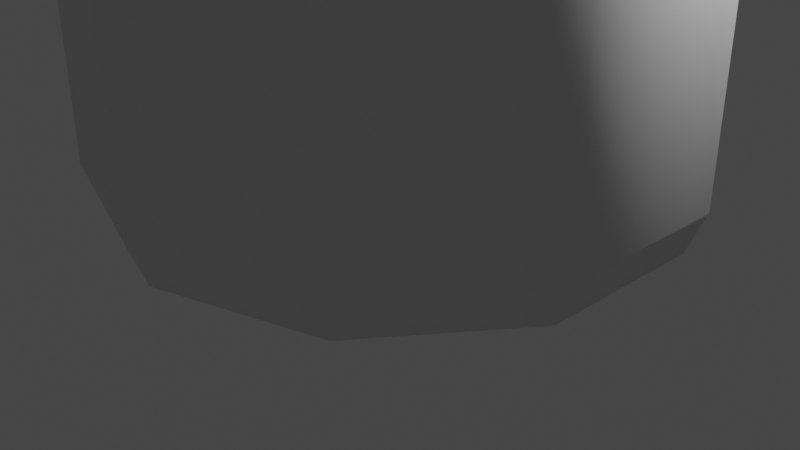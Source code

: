 # Source: untitled.blend  (saved by Blender 3.3.6; exported with 4.5.12 LTS)
import bpy
from mathutils import Matrix  # noqa: F401  (used for matrix-valued properties, if any)

bpy.ops.wm.read_factory_settings(use_empty=True)
scene = bpy.context.scene
scene.name = 'Scene'

# ---- collections
col_collection = bpy.data.collections.new('Collection'); scene.collection.children.link(col_collection)

# ---- world
world_world = bpy.data.worlds.new('World'); scene.world = world_world
world_world.use_nodes = True; world_world.node_tree.nodes.clear()
_N = world_world.node_tree.nodes; _L = world_world.node_tree.links
n0 = _N.new('ShaderNodeOutputWorld'); n0.name = 'World Output'; n0.location = (300, 300)
n1 = _N.new('ShaderNodeBackground'); n1.name = 'Background'; n1.location = (10, 300)
n1.inputs[0].default_value = (0.05088, 0.05088, 0.05088, 1.0)
_L.new(n1.outputs[0], n0.inputs[0])
n0.is_active_output = True
world_world.color = (0.05088, 0.05088, 0.05088)
world_world.use_sun_shadow = False
world_world.sun_shadow_jitter_overblur = 0.0

# ---- cameras
cam_camera = bpy.data.cameras.new('Camera')
cam_camera.clip_end = 100.0
cam_camera.ortho_scale = 7.314

# ---- lights
light_light = bpy.data.lights.new('Light', 'POINT')
light_light.transmission_factor = 0.0
light_light.energy = 1000.0
light_light.shadow_soft_size = 0.1
light_light.shadow_maximum_resolution = 0.006
light_light.use_absolute_resolution = True

# ---- meshes
me_bottle_beer_data = bpy.data.meshes.new('Bottle_Beer.data')
me_bottle_beer_data.from_pydata([(-5.848e-10, 1.49e-08, -0.02252), (0.01324, 0.0, -0.01822), (0.02142, 0.0, -0.00696), (0.01277, 0.2288, -0.004148), (0.02142, 0.0, 0.00696), (0.01277, 0.2288, 0.004148), (0.01324, 0.0, 0.01822), (0.00789, 0.2288, 0.01086), (-2.554e-09, -1.49e-08, 0.02252), (-1.645e-09, 0.2288, 0.01342), (-0.01324, 0.0, 0.01822), (-0.00789, 0.2288, 0.01086), (-0.02142, 0.0, 0.00696), (-0.01277, 0.2288, 0.004148), (-0.02142, 0.0, -0.00696), (-0.01324, 0.0, -0.01822), (0.02906, 0.007818, -0.009442), (0.02906, 0.007818, 0.009442), (0.01796, 0.007818, 0.02472), (-3.267e-09, 0.007818, 0.03056), (-0.01796, 0.007818, 0.02472), (-0.02906, 0.007818, 0.009442), (-0.02906, 0.007818, -0.009442), (0.01694, 0.003376, -0.02331), (0.02741, 0.003376, -0.008905), (0.02741, 0.003376, 0.008905), (0.01694, 0.003376, 0.02331), (-3.108e-09, 0.003376, 0.02882), (-0.01694, 0.003376, 0.02331), (-0.02741, 0.003376, 0.008905), (-0.02741, 0.003376, -0.008905), (0.01796, 0.1253, -0.02472), (0.02906, 0.1253, -0.009442), (0.02906, 0.1253, 0.009442), (0.01796, 0.1253, 0.02472), (-3.267e-09, 0.1253, 0.03056), (-0.01796, 0.1253, 0.02472), (-0.02906, 0.1253, 0.009442), (-0.02906, 0.1253, -0.009442), (-3.37e-10, 0.1432, -0.02136), (0.01255, 0.1432, -0.01728), (0.02031, 0.1432, -0.0066), (0.02031, 0.1432, 0.0066), (0.01255, 0.1432, 0.01728), (-2.204e-09, 0.1432, 0.02136), (-0.01255, 0.1432, 0.01728), (-0.02031, 0.1432, 0.0066), (-0.02031, 0.1432, -0.006601), (-0.01255, 0.1432, -0.01728), (0.01673, 0.1329, -0.02303), (0.02707, 0.1329, -0.008795), (0.02707, 0.1329, 0.008795), (-0.01673, 0.1329, -0.02303), (-5.897e-10, 0.1329, -0.02846), (-4.192e-10, 0.14, -0.02365), (0.0139, 0.14, -0.01914), (0.0225, 0.14, -0.007309), (0.0225, 0.14, 0.007309), (-0.0225, 0.14, -0.007309), (-0.0139, 0.14, -0.01914), (-5.162e-10, 0.193, -0.01527), (0.008973, 0.193, -0.01235), (0.01452, 0.193, -0.004718), (0.01452, 0.193, 0.004718), (0.008973, 0.193, 0.01235), (-1.851e-09, 0.193, 0.01527), (-0.008973, 0.193, 0.01235), (-0.01452, 0.193, 0.004718), (-0.01452, 0.193, -0.004718), (-0.008973, 0.193, -0.01235), (0.01213, 0.2153, -0.003943), (0.01213, 0.2153, 0.003942), (0.007499, 0.2153, 0.01032), (-1.538e-09, 0.2153, 0.01276), (-0.007499, 0.2153, 0.01032), (-0.01213, 0.2153, 0.003942), (0.01233, 0.2207, -0.004007), (0.01233, 0.2207, 0.004007), (0.007622, 0.2207, 0.01049), (-1.564e-09, 0.2207, 0.01297), (-0.007622, 0.2207, 0.01049), (-0.01233, 0.2207, 0.004007), (0.01361, 0.2193, -0.004421), (0.0129, 0.218, -0.004193), (0.01361, 0.2167, -0.004421), (0.01361, 0.2193, 0.004421), (0.0129, 0.218, 0.004193), (0.01361, 0.2167, 0.004421), (0.008409, 0.2193, 0.01157), (0.007975, 0.218, 0.01098), (0.008409, 0.2167, 0.01157), (-1.783e-09, 0.2193, 0.01431), (-1.726e-09, 0.218, 0.01357), (-1.783e-09, 0.2167, 0.01431), (-0.008409, 0.2193, 0.01157), (-0.007975, 0.218, 0.01098), (-0.008409, 0.2167, 0.01157), (-0.01361, 0.2193, 0.004421), (-0.0129, 0.218, 0.004193), (-0.01361, 0.2167, 0.004421), (0.01427, 0.2223, -0.004638), (0.01427, 0.2223, 0.004638), (0.008822, 0.2223, 0.01214), (-1.755e-09, 0.2223, 0.01501), (-0.008822, 0.2223, 0.01214), (-0.01427, 0.2223, 0.004638)], [], [(100, 3, 5, 101), (101, 5, 7, 102), (102, 7, 9, 103), (103, 9, 11, 104), (104, 11, 13, 105), (0, 1, 2, 4, 6, 8, 10, 12, 14, 15), (28, 20, 21, 29), (27, 19, 20, 28), (26, 18, 19, 27), (25, 17, 18, 26), (24, 16, 17, 25), (1, 23, 24, 2), (2, 24, 25, 4), (4, 25, 26, 6), (6, 26, 27, 8), (8, 27, 28, 10), (10, 28, 29, 12), (12, 29, 30, 14), (21, 37, 38, 22), (20, 36, 37, 21), (19, 35, 36, 20), (18, 34, 35, 19), (17, 33, 34, 18), (16, 32, 33, 17), (59, 48, 39, 54), (58, 47, 48, 59), (56, 41, 42, 57), (55, 40, 41, 56), (54, 39, 40, 55), (32, 50, 51, 33), (31, 49, 50, 32), (49, 55, 56, 50), (50, 56, 57, 51), (52, 59, 54, 53), (48, 69, 60, 39), (47, 68, 69, 48), (46, 67, 68, 47), (45, 66, 67, 46), (44, 65, 66, 45), (43, 64, 65, 44), (42, 63, 64, 43), (41, 62, 63, 42), (40, 61, 62, 41), (39, 60, 61, 40), (66, 74, 75, 67), (65, 73, 74, 66), (64, 72, 73, 65), (63, 71, 72, 64), (62, 70, 71, 63), (94, 80, 81, 97), (91, 79, 80, 94), (88, 78, 79, 91), (85, 77, 78, 88), (82, 76, 77, 85), (70, 84, 87, 71), (84, 83, 86, 87), (83, 82, 85, 86), (71, 87, 90, 72), (87, 86, 89, 90), (86, 85, 88, 89), (72, 90, 93, 73), (90, 89, 92, 93), (89, 88, 91, 92), (73, 93, 96, 74), (93, 92, 95, 96), (92, 91, 94, 95), (74, 96, 99, 75), (96, 95, 98, 99), (95, 94, 97, 98), (80, 104, 105, 81), (79, 103, 104, 80), (78, 102, 103, 79), (77, 101, 102, 78), (76, 100, 101, 77)])
me_bottle_beer_data.polygons.foreach_set('use_smooth', [True] * 74)
_uv = me_bottle_beer_data.uv_layers.new(name='UVMap')
_uv.uv.foreach_set('vector', [0.8, 0.985, 0.8, 1.0, 0.7, 1.0, 0.7, 0.985, 0.7, 0.985, 0.7, 1.0, 0.6, 1.0, 0.6, 0.985, 0.6, 0.985, 0.6, 1.0, 0.5, 1.0, 0.5, 0.985, 0.5, 0.985, 0.5, 1.0, 0.4, 1.0, 0.4, 0.985, 0.4, 0.985, 0.4, 1.0, 0.3, 1.0, 0.3, 0.985, 0.75, 0.49, 0.8911, 0.4442, 0.9783, 0.3242, 0.9783, 0.1758, 0.8911, 0.05584, 0.75, 0.01, 0.6089, 0.05584, 0.5217, 0.1758, 0.5217, 0.3242, 0.6089, 0.4442, 0.4, 0.5074, 0.4, 0.5171, 0.3, 0.5171, 0.3, 0.5074, 0.5, 0.5074, 0.5, 0.5171, 0.4, 0.5171, 0.4, 0.5074, 0.6, 0.5074, 0.6, 0.5171, 0.5, 0.5171, 0.5, 0.5074, 0.7, 0.5074, 0.7, 0.5171, 0.6, 0.5171, 0.6, 0.5074, 0.8, 0.5074, 0.8, 0.5171, 0.7, 0.5171, 0.7, 0.5074, 0.9, 0.5, 0.9, 0.5074, 0.8, 0.5074, 0.8, 0.5, 0.8, 0.5, 0.8, 0.5074, 0.7, 0.5074, 0.7, 0.5, 0.7, 0.5, 0.7, 0.5074, 0.6, 0.5074, 0.6, 0.5, 0.6, 0.5, 0.6, 0.5074, 0.5, 0.5074, 0.5, 0.5, 0.5, 0.5, 0.5, 0.5074, 0.4, 0.5074, 0.4, 0.5, 0.4, 0.5, 0.4, 0.5074, 0.3, 0.5074, 0.3, 0.5, 0.3, 0.5, 0.3, 0.5074, 0.2, 0.5074, 0.2, 0.5, 0.3, 0.5171, 0.3, 0.7733, 0.2, 0.7733, 0.2, 0.5171, 0.4, 0.5171, 0.4, 0.7733, 0.3, 0.7733, 0.3, 0.5171, 0.5, 0.5171, 0.5, 0.7733, 0.4, 0.7733, 0.4, 0.5171, 0.6, 0.5171, 0.6, 0.7733, 0.5, 0.7733, 0.5, 0.5171, 0.7, 0.5171, 0.7, 0.7733, 0.6, 0.7733, 0.6, 0.5171, 0.8, 0.5171, 0.8, 0.7733, 0.7, 0.7733, 0.7, 0.5171, 0.1, 0.8055, 0.1, 0.8124, -7.449e-08, 0.8124, -7.445e-08, 0.8055, 0.2, 0.8055, 0.2, 0.8124, 0.1, 0.8124, 0.1, 0.8055, 0.8, 0.8055, 0.8, 0.8124, 0.7, 0.8124, 0.7, 0.8055, 0.9, 0.8055, 0.9, 0.8124, 0.8, 0.8124, 0.8, 0.8055, 1.0, 0.8055, 1.0, 0.8124, 0.9, 0.8124, 0.9, 0.8055, 0.8, 0.7733, 0.8, 0.79, 0.7, 0.79, 0.7, 0.7733, 0.9, 0.7733, 0.9, 0.79, 0.8, 0.79, 0.8, 0.7733, 0.9, 0.79, 0.9, 0.8055, 0.8, 0.8055, 0.8, 0.79, 0.8, 0.79, 0.8, 0.8055, 0.7, 0.8055, 0.7, 0.79, 0.1, 0.79, 0.1, 0.8055, -7.445e-08, 0.8055, -7.452e-08, 0.79, 0.1, 0.8124, 0.1, 0.9209, -7.45e-08, 0.9209, -7.449e-08, 0.8124, 0.2, 0.8124, 0.2, 0.9209, 0.1, 0.9209, 0.1, 0.8124, 0.3, 0.8124, 0.3, 0.9209, 0.2, 0.9209, 0.2, 0.8124, 0.4, 0.8124, 0.4, 0.9209, 0.3, 0.9209, 0.3, 0.8124, 0.5, 0.8124, 0.5, 0.9209, 0.4, 0.9209, 0.4, 0.8124, 0.6, 0.8124, 0.6, 0.9209, 0.5, 0.9209, 0.5, 0.8124, 0.7, 0.8124, 0.7, 0.9209, 0.6, 0.9209, 0.6, 0.8124, 0.8, 0.8124, 0.8, 0.9209, 0.7, 0.9209, 0.7, 0.8124, 0.9, 0.8124, 0.9, 0.9209, 0.8, 0.9209, 0.8, 0.8124, 1.0, 0.8124, 1.0, 0.9209, 0.9, 0.9209, 0.9, 0.8124, 0.4, 0.9209, 0.4, 0.9698, 0.3, 0.9698, 0.3, 0.9209, 0.5, 0.9209, 0.5, 0.9698, 0.4, 0.9698, 0.4, 0.9209, 0.6, 0.9209, 0.6, 0.9698, 0.5, 0.9698, 0.5, 0.9209, 0.7, 0.9209, 0.7, 0.9698, 0.6, 0.9698, 0.6, 0.9209, 0.8, 0.9209, 0.8, 0.9698, 0.7, 0.9698, 0.7, 0.9209, 0.4, 0.9785, 0.4, 0.9814, 0.3, 0.9814, 0.3, 0.9785, 0.5, 0.9785, 0.5, 0.9814, 0.4, 0.9814, 0.4, 0.9785, 0.6, 0.9785, 0.6, 0.9814, 0.5, 0.9814, 0.5, 0.9785, 0.7, 0.9785, 0.7, 0.9814, 0.6, 0.9814, 0.6, 0.9785, 0.8, 0.9785, 0.8, 0.9814, 0.7, 0.9814, 0.7, 0.9785, 0.8, 0.9698, 0.8, 0.9727, 0.7, 0.9727, 0.7, 0.9698, 0.8, 0.9727, 0.8, 0.9756, 0.7, 0.9756, 0.7, 0.9727, 0.8, 0.9756, 0.8, 0.9785, 0.7, 0.9785, 0.7, 0.9756, 0.7, 0.9698, 0.7, 0.9727, 0.6, 0.9727, 0.6, 0.9698, 0.7, 0.9727, 0.7, 0.9756, 0.6, 0.9756, 0.6, 0.9727, 0.7, 0.9756, 0.7, 0.9785, 0.6, 0.9785, 0.6, 0.9756, 0.6, 0.9698, 0.6, 0.9727, 0.5, 0.9727, 0.5, 0.9698, 0.6, 0.9727, 0.6, 0.9756, 0.5, 0.9756, 0.5, 0.9727, 0.6, 0.9756, 0.6, 0.9785, 0.5, 0.9785, 0.5, 0.9756, 0.5, 0.9698, 0.5, 0.9727, 0.4, 0.9727, 0.4, 0.9698, 0.5, 0.9727, 0.5, 0.9756, 0.4, 0.9756, 0.4, 0.9727, 0.5, 0.9756, 0.5, 0.9785, 0.4, 0.9785, 0.4, 0.9756, 0.4, 0.9698, 0.4, 0.9727, 0.3, 0.9727, 0.3, 0.9698, 0.4, 0.9727, 0.4, 0.9756, 0.3, 0.9756, 0.3, 0.9727, 0.4, 0.9756, 0.4, 0.9785, 0.3, 0.9785, 0.3, 0.9756, 0.4, 0.9814, 0.4, 0.985, 0.3, 0.985, 0.3, 0.9814, 0.5, 0.9814, 0.5, 0.985, 0.4, 0.985, 0.4, 0.9814, 0.6, 0.9814, 0.6, 0.985, 0.5, 0.985, 0.5, 0.9814, 0.7, 0.9814, 0.7, 0.985, 0.6, 0.985, 0.6, 0.9814, 0.8, 0.9814, 0.8, 0.985, 0.7, 0.985, 0.7, 0.9814])
me_bottle_beer_data.update()
me_bottle_beer_data.normals_split_custom_set([tuple(v) for v in zip(*[iter([0.9605, -0.2784, 0.0, 0.9739, 0.227, 0.0, 0.9237, 0.238, 0.3001, 0.9097, -0.2916, 0.2956, 0.9097, -0.2916, 0.2956, 0.9237, 0.238, 0.3001, 0.5709, 0.238, 0.7858, 0.5622, -0.2916, 0.7739, 0.5622, -0.2916, 0.7739, 0.5709, 0.238, 0.7858, -6.652e-08, 0.238, 0.9713, -2.392e-07, -0.2916, 0.9565, -2.392e-07, -0.2916, 0.9565, -6.652e-08, 0.238, 0.9713, -0.5709, 0.238, 0.7858, -0.5622, -0.2916, 0.7739, -0.5622, -0.2916, 0.7739, -0.5709, 0.238, 0.7858, -0.7879, 0.227, 0.5724, -0.777, -0.2784, 0.5645, 0.0, -1.0, -2.647e-07, 0.1739, -0.9766, -0.1263, 0.2742, -0.9575, -0.08909, 0.2742, -0.9575, 0.08909, 0.1695, -0.9575, 0.2332, -9.462e-08, -0.9575, 0.2883, -0.1695, -0.9575, 0.2332, -0.2742, -0.9575, 0.08909, -0.2149, -0.9766, -1.576e-07, 0.0, -1.0, -2.647e-07, -0.4557, -0.6316, 0.6272, -0.5783, -0.1792, 0.7959, -0.9099, -0.1173, 0.398, -0.6131, -0.7183, 0.3287, -1.536e-07, -0.6316, 0.7753, -1.312e-07, -0.1792, 0.9838, -0.5783, -0.1792, 0.7959, -0.4557, -0.6316, 0.6272, 0.4557, -0.6316, 0.6272, 0.5783, -0.1792, 0.7959, -1.312e-07, -0.1792, 0.9838, -1.536e-07, -0.6316, 0.7753, 0.7373, -0.6316, 0.2396, 0.9357, -0.1792, 0.304, 0.5783, -0.1792, 0.7959, 0.4557, -0.6316, 0.6272, 0.6893, -0.7183, -0.09445, 0.9853, -0.1707, 9.801e-08, 0.9357, -0.1792, 0.304, 0.7373, -0.6316, 0.2396, 0.1739, -0.9766, -0.1263, 0.3974, -0.8711, -0.2887, 0.6893, -0.7183, -0.09445, 0.2742, -0.9575, -0.08909, 0.2742, -0.9575, -0.08909, 0.6893, -0.7183, -0.09445, 0.7373, -0.6316, 0.2396, 0.2742, -0.9575, 0.08909, 0.2742, -0.9575, 0.08909, 0.7373, -0.6316, 0.2396, 0.4557, -0.6316, 0.6272, 0.1695, -0.9575, 0.2332, 0.1695, -0.9575, 0.2332, 0.4557, -0.6316, 0.6272, -1.536e-07, -0.6316, 0.7753, -9.462e-08, -0.9575, 0.2883, -9.462e-08, -0.9575, 0.2883, -1.536e-07, -0.6316, 0.7753, -0.4557, -0.6316, 0.6272, -0.1695, -0.9575, 0.2332, -0.1695, -0.9575, 0.2332, -0.4557, -0.6316, 0.6272, -0.6131, -0.7183, 0.3287, -0.2742, -0.9575, 0.08909, -0.2742, -0.9575, 0.08909, -0.6131, -0.7183, 0.3287, -0.4912, -0.8711, 0.0, -0.2149, -0.9766, -1.576e-07, -0.9099, -0.1173, 0.398, -0.9511, 7.997e-09, 0.309, -1.0, -2.624e-08, 0.0, -1.0, -2.624e-08, 0.0, -0.5783, -0.1792, 0.7959, -0.5878, 5.351e-08, 0.809, -0.9511, 7.997e-09, 0.309, -0.9099, -0.1173, 0.398, -1.312e-07, -0.1792, 0.9838, -1.097e-07, 4.724e-08, 1.0, -0.5878, 5.351e-08, 0.809, -0.5783, -0.1792, 0.7959, 0.5783, -0.1792, 0.7959, 0.5878, 3.622e-08, 0.809, -1.097e-07, 4.724e-08, 1.0, -1.312e-07, -0.1792, 0.9838, 0.9357, -0.1792, 0.304, 0.974, 0.08531, 0.21, 0.5878, 3.622e-08, 0.809, 0.5783, -0.1792, 0.7959, 0.9853, -0.1707, 9.801e-08, 0.9652, 0.1733, -0.1957, 0.974, 0.08531, 0.21, 0.9357, -0.1792, 0.304, -0.3942, 0.5735, -0.7182, -0.5428, 0.3839, -0.747, -4.877e-09, 0.3839, -0.9234, -0.1033, 0.5735, -0.8127, -0.666, 0.5677, -0.4839, -0.8717, 0.3, -0.3874, -0.5428, 0.3839, -0.747, -0.3942, 0.5735, -0.7182, 0.7802, 0.5719, -0.2535, 0.8782, 0.3839, -0.2853, 0.933, 0.3, 0.1989, 0.8335, 0.5526, 0.0, 0.5612, 0.5735, -0.5968, 0.5428, 0.3839, -0.747, 0.8782, 0.3839, -0.2853, 0.7802, 0.5719, -0.2535, -0.1033, 0.5735, -0.8127, -4.877e-09, 0.3839, -0.9234, 0.5428, 0.3839, -0.747, 0.5612, 0.5735, -0.5968, 0.9652, 0.1733, -0.1957, 0.8693, 0.4057, -0.2824, 0.9213, 0.3889, 1.107e-07, 0.974, 0.08531, 0.21, 0.7829, 0.2519, -0.5688, 0.7453, 0.3889, -0.5415, 0.8693, 0.4057, -0.2824, 0.9652, 0.1733, -0.1957, 0.7453, 0.3889, -0.5415, 0.5612, 0.5735, -0.5968, 0.7802, 0.5719, -0.2535, 0.8693, 0.4057, -0.2824, 0.8693, 0.4057, -0.2824, 0.7802, 0.5719, -0.2535, 0.8335, 0.5526, 0.0, 0.9213, 0.3889, 1.107e-07, -0.26, 0.5404, -0.8002, -0.3942, 0.5735, -0.7182, -0.1033, 0.5735, -0.8127, -0.26, 0.5404, -0.8002, -0.5428, 0.3839, -0.747, -0.5834, 0.1216, -0.803, -9.735e-09, 0.1216, -0.9926, -4.877e-09, 0.3839, -0.9234, -0.8717, 0.3, -0.3874, -0.944, 0.1216, -0.3067, -0.5834, 0.1216, -0.803, -0.5428, 0.3839, -0.747, -0.944, 0.1216, 0.3067, -0.9072, 0.1176, 0.4039, -0.944, 0.1216, -0.3067, -0.8717, 0.3, -0.3874, -0.5834, 0.1216, 0.803, -0.5838, 0.1166, 0.8035, -0.9072, 0.1176, 0.4039, -0.944, 0.1216, 0.3067, -1.021e-08, 0.1216, 0.9926, 1.494e-08, 0.1166, 0.9932, -0.5838, 0.1166, 0.8035, -0.5834, 0.1216, 0.803, 0.5834, 0.1216, 0.803, 0.5838, 0.1166, 0.8035, 1.494e-08, 0.1166, 0.9932, -1.021e-08, 0.1216, 0.9926, 0.933, 0.3, 0.1989, 0.9446, 0.1166, 0.3069, 0.5838, 0.1166, 0.8035, 0.5834, 0.1216, 0.803, 0.8782, 0.3839, -0.2853, 0.9714, 0.1176, -0.2065, 0.9446, 0.1166, 0.3069, 0.933, 0.3, 0.1989, 0.5428, 0.3839, -0.747, 0.5834, 0.1216, -0.803, 0.9714, 0.1176, -0.2065, 0.8782, 0.3839, -0.2853, -4.877e-09, 0.3839, -0.9234, -9.735e-09, 0.1216, -0.9926, 0.5834, 0.1216, -0.803, 0.5428, 0.3839, -0.747, -0.5838, 0.1166, 0.8035, -0.5384, -0.4012, 0.7411, -0.7468, -0.3845, 0.5426, -0.9072, 0.1176, 0.4039, 1.494e-08, 0.1166, 0.9932, -5.416e-07, -0.4012, 0.916, -0.5384, -0.4012, 0.7411, -0.5838, 0.1166, 0.8035, 0.5838, 0.1166, 0.8035, 0.5384, -0.4012, 0.7411, -5.416e-07, -0.4012, 0.916, 1.494e-08, 0.1166, 0.9932, 0.9446, 0.1166, 0.3069, 0.8712, -0.4012, 0.2831, 0.5384, -0.4012, 0.7411, 0.5838, 0.1166, 0.8035, 0.9714, 0.1176, -0.2065, 0.9231, -0.3845, 7.874e-08, 0.8712, -0.4012, 0.2831, 0.9446, 0.1166, 0.3069, -0.5831, 0.126, 0.8026, -0.5867, -0.06128, 0.8075, -0.8076, -0.05829, 0.5868, -0.8032, 0.1199, 0.5835, 3.899e-07, 0.126, 0.992, 3.736e-07, -0.06128, 0.9981, -0.5867, -0.06128, 0.8075, -0.5831, 0.126, 0.8026, 0.5831, 0.126, 0.8026, 0.5867, -0.06127, 0.8075, 3.736e-07, -0.06128, 0.9981, 3.899e-07, 0.126, 0.992, 0.9435, 0.126, 0.3066, 0.9493, -0.06128, 0.3084, 0.5867, -0.06127, 0.8075, 0.5831, 0.126, 0.8026, 0.9928, 0.1199, 0.0, 0.9983, -0.05829, 0.0, 0.9493, -0.06128, 0.3084, 0.9435, 0.126, 0.3066, 0.9231, -0.3845, 7.874e-08, 0.9887, -0.1501, 0.0, 0.9392, -0.1576, 0.3052, 0.8712, -0.4012, 0.2831, 0.9887, -0.1501, 0.0, 1.0, 0.0, 0.0, 0.9511, 6.896e-07, 0.309, 0.9392, -0.1576, 0.3052, 1.0, 0.0, 0.0, 0.9928, 0.1199, 0.0, 0.9435, 0.126, 0.3066, 0.9511, 6.896e-07, 0.309, 0.8712, -0.4012, 0.2831, 0.9392, -0.1576, 0.3052, 0.5804, -0.1576, 0.7989, 0.5384, -0.4012, 0.7411, 0.9392, -0.1576, 0.3052, 0.9511, 6.896e-07, 0.309, 0.5878, 1.503e-06, 0.809, 0.5804, -0.1576, 0.7989, 0.9511, 6.896e-07, 0.309, 0.9435, 0.126, 0.3066, 0.5831, 0.126, 0.8026, 0.5878, 1.503e-06, 0.809, 0.5384, -0.4012, 0.7411, 0.5804, -0.1576, 0.7989, -1.438e-07, -0.1576, 0.9875, -5.416e-07, -0.4012, 0.916, 0.5804, -0.1576, 0.7989, 0.5878, 1.503e-06, 0.809, 2.419e-07, 7.41e-07, 1.0, -1.438e-07, -0.1576, 0.9875, 0.5878, 1.503e-06, 0.809, 0.5831, 0.126, 0.8026, 3.899e-07, 0.126, 0.992, 2.419e-07, 7.41e-07, 1.0, -5.416e-07, -0.4012, 0.916, -1.438e-07, -0.1576, 0.9875, -0.5804, -0.1576, 0.7989, -0.5384, -0.4012, 0.7411, -1.438e-07, -0.1576, 0.9875, 2.419e-07, 7.41e-07, 1.0, -0.5878, 1.544e-07, 0.809, -0.5804, -0.1576, 0.7989, 2.419e-07, 7.41e-07, 1.0, 3.899e-07, 0.126, 0.992, -0.5831, 0.126, 0.8026, -0.5878, 1.544e-07, 0.809, -0.5384, -0.4012, 0.7411, -0.5804, -0.1576, 0.7989, -0.7999, -0.1501, 0.5811, -0.7468, -0.3845, 0.5426, -0.5804, -0.1576, 0.7989, -0.5878, 1.544e-07, 0.809, -0.809, 4.111e-07, 0.5878, -0.7999, -0.1501, 0.5811, -0.5878, 1.544e-07, 0.809, -0.5831, 0.126, 0.8026, -0.8032, 0.1199, 0.5835, -0.809, 4.111e-07, 0.5878, -0.5867, -0.06128, 0.8075, -0.5622, -0.2916, 0.7739, -0.777, -0.2784, 0.5645, -0.8076, -0.05829, 0.5868, 3.736e-07, -0.06128, 0.9981, -2.392e-07, -0.2916, 0.9565, -0.5622, -0.2916, 0.7739, -0.5867, -0.06128, 0.8075, 0.5867, -0.06127, 0.8075, 0.5622, -0.2916, 0.7739, -2.392e-07, -0.2916, 0.9565, 3.736e-07, -0.06128, 0.9981, 0.9493, -0.06128, 0.3084, 0.9097, -0.2916, 0.2956, 0.5622, -0.2916, 0.7739, 0.5867, -0.06127, 0.8075, 0.9983, -0.05829, 0.0, 0.9605, -0.2784, 0.0, 0.9097, -0.2916, 0.2956, 0.9493, -0.06128, 0.3084])] * 3)])
me_bottle_beer_data_001 = bpy.data.meshes.new('Bottle_Beer.data.001')
me_bottle_beer_data_001.from_pydata([(-4.71e-10, 0.2288, -0.01342), (0.00789, 0.2288, -0.01086), (0.01277, 0.2288, -0.004148), (0.01277, 0.2288, 0.004148), (0.00789, 0.2288, 0.01086), (-1.645e-09, 0.2288, 0.01342), (-0.00789, 0.2288, 0.01086), (-0.01277, 0.2288, 0.004148), (-0.01277, 0.2288, -0.004148), (-0.00789, 0.2288, -0.01086), (-5.162e-10, 0.193, -0.01527), (0.008973, 0.193, -0.01235), (0.01452, 0.193, -0.004718), (-0.01452, 0.193, 0.004718), (-0.01452, 0.193, -0.004718), (-0.008973, 0.193, -0.01235), (-4.222e-10, 0.2153, -0.01276), (0.007499, 0.2153, -0.01032), (0.01213, 0.2153, -0.003943), (-0.01213, 0.2153, 0.003942), (-0.01213, 0.2153, -0.003943), (-0.007499, 0.2153, -0.01032), (-4.3e-10, 0.2207, -0.01297), (0.007622, 0.2207, -0.01049), (0.01233, 0.2207, -0.004007), (-0.01233, 0.2207, 0.004007), (-0.01233, 0.2207, -0.004007), (-0.007622, 0.2207, -0.01049), (0.008409, 0.2193, -0.01157), (0.007975, 0.218, -0.01098), (0.008409, 0.2167, -0.01157), (0.01361, 0.2193, -0.004421), (0.0129, 0.218, -0.004193), (0.01361, 0.2167, -0.004421), (-0.01361, 0.2193, 0.004421), (-0.0129, 0.218, 0.004193), (-0.01361, 0.2167, 0.004421), (-0.01361, 0.2193, -0.004421), (-0.0129, 0.218, -0.004193), (-0.01361, 0.2167, -0.004421), (-0.008409, 0.2193, -0.01157), (-0.007975, 0.218, -0.01098), (-0.008409, 0.2167, -0.01157), (-5.324e-10, 0.2167, -0.01431), (-5.402e-10, 0.218, -0.01357), (-5.324e-10, 0.2193, -0.01431), (-4.426e-10, 0.2223, -0.01501), (0.008822, 0.2223, -0.01214), (0.01427, 0.2223, -0.004638), (-0.01427, 0.2223, 0.004638), (-0.01427, 0.2223, -0.004638), (-0.008822, 0.2223, -0.01214)], [], [(46, 0, 1, 47), (47, 1, 2, 48), (49, 7, 8, 50), (1, 0, 9, 8, 7, 6, 5, 4, 3, 2), (50, 8, 9, 51), (51, 9, 0, 46), (15, 21, 16, 10), (14, 20, 21, 15), (13, 19, 20, 14), (11, 17, 18, 12), (10, 16, 17, 11), (40, 27, 22, 45), (37, 26, 27, 40), (34, 25, 26, 37), (28, 23, 24, 31), (45, 22, 23, 28), (16, 43, 30, 17), (43, 44, 29, 30), (44, 45, 28, 29), (17, 30, 33, 18), (30, 29, 32, 33), (29, 28, 31, 32), (19, 36, 39, 20), (36, 35, 38, 39), (35, 34, 37, 38), (20, 39, 42, 21), (39, 38, 41, 42), (38, 37, 40, 41), (21, 42, 43, 16), (42, 41, 44, 43), (41, 40, 45, 44), (27, 51, 46, 22), (26, 50, 51, 27), (25, 49, 50, 26), (23, 47, 48, 24), (22, 46, 47, 23)])
me_bottle_beer_data_001.polygons.foreach_set('use_smooth', [True] * 36)
_uv = me_bottle_beer_data_001.uv_layers.new(name='UVMap')
_uv.uv.foreach_set('vector', [0.9993, 0.985, 1.0, 1.0, 0.9, 1.0, 0.9, 0.985, 0.9, 0.985, 0.9, 1.0, 0.8, 1.0, 0.8, 0.985, 0.3, 0.985, 0.3, 1.0, 0.2, 1.0, 0.2, 0.985, 0.3911, 0.4442, 0.25, 0.49, 0.1089, 0.4442, 0.02175, 0.3242, 0.02175, 0.1758, 0.1089, 0.05584, 0.25, 0.01, 0.3911, 0.05584, 0.4783, 0.1758, 0.4783, 0.3242, 0.2, 0.985, 0.2, 1.0, 0.1, 1.0, 0.1, 0.985, 0.1, 0.985, 0.1, 1.0, -7.451e-08, 1.0, 0.0006841, 0.985, 0.1, 0.9209, 0.1, 0.9698, -7.45e-08, 0.9698, -7.45e-08, 0.9209, 0.2, 0.9209, 0.2, 0.9698, 0.1, 0.9698, 0.1, 0.9209, 0.3, 0.9209, 0.3, 0.9698, 0.2, 0.9698, 0.2, 0.9209, 0.9, 0.9209, 0.9, 0.9698, 0.8, 0.9698, 0.8, 0.9209, 1.0, 0.9209, 1.0, 0.9698, 0.9, 0.9698, 0.9, 0.9209, 0.1, 0.9785, 0.1, 0.9814, -7.544e-08, 0.9814, -7.52e-08, 0.9785, 0.2, 0.9785, 0.2, 0.9814, 0.1, 0.9814, 0.1, 0.9785, 0.3, 0.9785, 0.3, 0.9814, 0.2, 0.9814, 0.2, 0.9785, 0.9, 0.9785, 0.9, 0.9814, 0.8, 0.9814, 0.8, 0.9785, 1.0, 0.9785, 1.0, 0.9814, 0.9, 0.9814, 0.9, 0.9785, 1.0, 0.9698, 1.0, 0.9727, 0.9, 0.9727, 0.9, 0.9698, 1.0, 0.9727, 1.0, 0.9756, 0.9, 0.9756, 0.9, 0.9727, 1.0, 0.9756, 1.0, 0.9785, 0.9, 0.9785, 0.9, 0.9756, 0.9, 0.9698, 0.9, 0.9727, 0.8, 0.9727, 0.8, 0.9698, 0.9, 0.9727, 0.9, 0.9756, 0.8, 0.9756, 0.8, 0.9727, 0.9, 0.9756, 0.9, 0.9785, 0.8, 0.9785, 0.8, 0.9756, 0.3, 0.9698, 0.3, 0.9727, 0.2, 0.9727, 0.2, 0.9698, 0.3, 0.9727, 0.3, 0.9756, 0.2, 0.9756, 0.2, 0.9727, 0.3, 0.9756, 0.3, 0.9785, 0.2, 0.9785, 0.2, 0.9756, 0.2, 0.9698, 0.2, 0.9727, 0.1, 0.9727, 0.1, 0.9698, 0.2, 0.9727, 0.2, 0.9756, 0.1, 0.9756, 0.1, 0.9727, 0.2, 0.9756, 0.2, 0.9785, 0.1, 0.9785, 0.1, 0.9756, 0.1, 0.9698, 0.1, 0.9727, -7.474e-08, 0.9727, -7.45e-08, 0.9698, 0.1, 0.9727, 0.1, 0.9756, -7.497e-08, 0.9756, -7.474e-08, 0.9727, 0.1, 0.9756, 0.1, 0.9785, -7.52e-08, 0.9785, -7.497e-08, 0.9756, 0.1, 0.9814, 0.1, 0.985, 0.0006841, 0.985, -7.544e-08, 0.9814, 0.2, 0.9814, 0.2, 0.985, 0.1, 0.985, 0.1, 0.9814, 0.3, 0.9814, 0.3, 0.985, 0.2, 0.985, 0.2, 0.9814, 0.9, 0.9814, 0.9, 0.985, 0.8, 0.985, 0.8, 0.9814, 1.0, 0.9814, 0.9993, 0.985, 0.9, 0.985, 0.9, 0.9814])
me_bottle_beer_data_001.update()
me_bottle_beer_data_001.normals_split_custom_set([tuple(v) for v in zip(*[iter([-4.525e-08, -0.2916, -0.9565, -9.352e-07, 0.7306, -0.6828, 0.4013, 0.7306, -0.5524, 0.5622, -0.2916, -0.7739, 0.5622, -0.2916, -0.7739, 0.4013, 0.7306, -0.5524, 0.3925, 0.8744, -0.2852, 0.777, -0.2784, -0.5645, -0.9605, -0.2784, 0.0, -0.4851, 0.8744, 2.84e-08, -0.6493, 0.7306, -0.211, -0.9097, -0.2916, -0.2956, 0.4013, 0.7306, -0.5524, -9.352e-07, 0.7306, -0.6828, -0.4013, 0.7306, -0.5524, -0.6493, 0.7306, -0.211, -0.4851, 0.8744, 2.84e-08, 0.0, 1.0, 3.731e-08, 0.0, 1.0, 3.731e-08, 0.0, 1.0, 3.731e-08, 0.0, 1.0, 3.731e-08, 0.3925, 0.8744, -0.2852, -0.9097, -0.2916, -0.2956, -0.6493, 0.7306, -0.211, -0.4013, 0.7306, -0.5524, -0.5622, -0.2916, -0.7739, -0.5622, -0.2916, -0.7739, -0.4013, 0.7306, -0.5524, -9.352e-07, 0.7306, -0.6828, -4.525e-08, -0.2916, -0.9565, -0.5841, 0.1113, -0.804, -0.5384, -0.4012, -0.7411, -4.088e-07, -0.4012, -0.916, 2.242e-07, 0.1113, -0.9938, -0.9451, 0.1113, -0.3071, -0.8712, -0.4012, -0.2831, -0.5384, -0.4012, -0.7411, -0.5841, 0.1113, -0.804, -0.9944, 0.1059, 0.0, -0.9231, -0.3845, 0.0, -0.8712, -0.4012, -0.2831, -0.9451, 0.1113, -0.3071, 0.5841, 0.1113, -0.804, 0.5384, -0.4012, -0.7411, 0.7468, -0.3845, -0.5426, 0.8045, 0.1059, -0.5845, 2.242e-07, 0.1113, -0.9938, -4.088e-07, -0.4012, -0.916, 0.5384, -0.4012, -0.7411, 0.5841, 0.1113, -0.804, -0.5831, 0.126, -0.8026, -0.5867, -0.06127, -0.8075, 1.906e-06, -0.06127, -0.9981, 2.576e-07, 0.126, -0.992, -0.9435, 0.126, -0.3066, -0.9493, -0.06128, -0.3084, -0.5867, -0.06127, -0.8075, -0.5831, 0.126, -0.8026, -0.9928, 0.1199, 0.0, -0.9983, -0.05829, 0.0, -0.9493, -0.06128, -0.3084, -0.9435, 0.126, -0.3066, 0.5831, 0.126, -0.8026, 0.5867, -0.06128, -0.8075, 0.8076, -0.05829, -0.5868, 0.8032, 0.1199, -0.5835, 2.576e-07, 0.126, -0.992, 1.906e-06, -0.06127, -0.9981, 0.5867, -0.06128, -0.8075, 0.5831, 0.126, -0.8026, -4.088e-07, -0.4012, -0.916, 4.315e-07, -0.1576, -0.9875, 0.5804, -0.1576, -0.7989, 0.5384, -0.4012, -0.7411, 4.315e-07, -0.1576, -0.9875, 5.506e-07, -9.263e-08, -1.0, 0.5878, 1.256e-06, -0.809, 0.5804, -0.1576, -0.7989, 5.506e-07, -9.263e-08, -1.0, 2.576e-07, 0.126, -0.992, 0.5831, 0.126, -0.8026, 0.5878, 1.256e-06, -0.809, 0.5384, -0.4012, -0.7411, 0.5804, -0.1576, -0.7989, 0.7999, -0.1501, -0.5811, 0.7468, -0.3845, -0.5426, 0.5804, -0.1576, -0.7989, 0.5878, 1.256e-06, -0.809, 0.809, 4.894e-07, -0.5878, 0.7999, -0.1501, -0.5811, 0.5878, 1.256e-06, -0.809, 0.5831, 0.126, -0.8026, 0.8032, 0.1199, -0.5835, 0.809, 4.894e-07, -0.5878, -0.9231, -0.3845, 0.0, -0.9887, -0.1501, 0.0, -0.9392, -0.1576, -0.3052, -0.8712, -0.4012, -0.2831, -0.9887, -0.1501, 0.0, -1.0, 0.0, 0.0, -0.9511, 6.896e-07, -0.309, -0.9392, -0.1576, -0.3052, -1.0, 0.0, 0.0, -0.9928, 0.1199, 0.0, -0.9435, 0.126, -0.3066, -0.9511, 6.896e-07, -0.309, -0.8712, -0.4012, -0.2831, -0.9392, -0.1576, -0.3052, -0.5804, -0.1576, -0.7989, -0.5384, -0.4012, -0.7411, -0.9392, -0.1576, -0.3052, -0.9511, 6.896e-07, -0.309, -0.5878, -3.808e-07, -0.809, -0.5804, -0.1576, -0.7989, -0.9511, 6.896e-07, -0.309, -0.9435, 0.126, -0.3066, -0.5831, 0.126, -0.8026, -0.5878, -3.808e-07, -0.809, -0.5384, -0.4012, -0.7411, -0.5804, -0.1576, -0.7989, 4.315e-07, -0.1576, -0.9875, -4.088e-07, -0.4012, -0.916, -0.5804, -0.1576, -0.7989, -0.5878, -3.808e-07, -0.809, 5.506e-07, -9.263e-08, -1.0, 4.315e-07, -0.1576, -0.9875, -0.5878, -3.808e-07, -0.809, -0.5831, 0.126, -0.8026, 2.576e-07, 0.126, -0.992, 5.506e-07, -9.263e-08, -1.0, -0.5867, -0.06127, -0.8075, -0.5622, -0.2916, -0.7739, -4.525e-08, -0.2916, -0.9565, 1.906e-06, -0.06127, -0.9981, -0.9493, -0.06128, -0.3084, -0.9097, -0.2916, -0.2956, -0.5622, -0.2916, -0.7739, -0.5867, -0.06127, -0.8075, -0.9983, -0.05829, 0.0, -0.9605, -0.2784, 0.0, -0.9097, -0.2916, -0.2956, -0.9493, -0.06128, -0.3084, 0.5867, -0.06128, -0.8075, 0.5622, -0.2916, -0.7739, 0.777, -0.2784, -0.5645, 0.8076, -0.05829, -0.5868, 1.906e-06, -0.06127, -0.9981, -4.525e-08, -0.2916, -0.9565, 0.5622, -0.2916, -0.7739, 0.5867, -0.06128, -0.8075])] * 3)])
me_bottle_beer_data_002 = bpy.data.meshes.new('Bottle_Beer.data.002')
me_bottle_beer_data_002.from_pydata([(0.02906, 0.1253, 0.009442), (0.01796, 0.1253, 0.02472), (-3.267e-09, 0.1253, 0.03056), (-0.01796, 0.1253, 0.02472), (-0.02906, 0.1253, 0.009442), (-0.02906, 0.1253, -0.009442), (-0.01796, 0.1253, -0.02472), (0.02031, 0.1432, 0.0066), (0.01255, 0.1432, 0.01728), (-2.204e-09, 0.1432, 0.02136), (-0.01255, 0.1432, 0.01728), (-0.02031, 0.1432, 0.0066), (-0.02031, 0.1432, -0.006601), (0.02707, 0.1329, 0.008795), (0.01673, 0.1329, 0.02303), (-3.078e-09, 0.1329, 0.02846), (-0.01673, 0.1329, 0.02303), (-0.02707, 0.1329, 0.008795), (-0.02707, 0.1329, -0.008795), (-0.01673, 0.1329, -0.02303), (0.0225, 0.14, 0.007309), (0.0139, 0.14, 0.01914), (-2.487e-09, 0.14, 0.02365), (-0.0139, 0.14, 0.01914), (-0.0225, 0.14, 0.007309), (-0.0225, 0.14, -0.007309), (-0.0139, 0.14, -0.01914)], [], [(24, 11, 12, 25), (23, 10, 11, 24), (22, 9, 10, 23), (21, 8, 9, 22), (20, 7, 8, 21), (5, 18, 19, 6), (4, 17, 18, 5), (3, 16, 17, 4), (2, 15, 16, 3), (1, 14, 15, 2), (0, 13, 14, 1), (13, 20, 21, 14), (14, 21, 22, 15), (15, 22, 23, 16), (16, 23, 24, 17), (17, 24, 25, 18), (18, 25, 26, 19)])
me_bottle_beer_data_002.polygons.foreach_set('use_smooth', [True] * 17)
_uv = me_bottle_beer_data_002.uv_layers.new(name='UVMap')
_uv.uv.foreach_set('vector', [0.3, 0.8055, 0.3, 0.8124, 0.2, 0.8124, 0.2, 0.8055, 0.4, 0.8055, 0.4, 0.8124, 0.3, 0.8124, 0.3, 0.8055, 0.5, 0.8055, 0.5, 0.8124, 0.4, 0.8124, 0.4, 0.8055, 0.6, 0.8055, 0.6, 0.8124, 0.5, 0.8124, 0.5, 0.8055, 0.7, 0.8055, 0.7, 0.8124, 0.6, 0.8124, 0.6, 0.8055, 0.2, 0.7733, 0.2, 0.79, 0.1, 0.79, 0.1, 0.7733, 0.3, 0.7733, 0.3, 0.79, 0.2, 0.79, 0.2, 0.7733, 0.4, 0.7733, 0.4, 0.79, 0.3, 0.79, 0.3, 0.7733, 0.5, 0.7733, 0.5, 0.79, 0.4, 0.79, 0.4, 0.7733, 0.6, 0.7733, 0.6, 0.79, 0.5, 0.79, 0.5, 0.7733, 0.7, 0.7733, 0.7, 0.79, 0.6, 0.79, 0.6, 0.7733, 0.7, 0.79, 0.7, 0.8055, 0.6, 0.8055, 0.6, 0.79, 0.6, 0.79, 0.6, 0.8055, 0.5, 0.8055, 0.5, 0.79, 0.5, 0.79, 0.5, 0.8055, 0.4, 0.8055, 0.4, 0.79, 0.4, 0.79, 0.4, 0.8055, 0.3, 0.8055, 0.3, 0.79, 0.3, 0.79, 0.3, 0.8055, 0.2, 0.8055, 0.2, 0.79, 0.2, 0.79, 0.2, 0.8055, 0.1, 0.8055, 0.1, 0.79])
me_bottle_beer_data_002.update()
me_bottle_beer_data_002.normals_split_custom_set([tuple(v) for v in zip(*[iter([-0.7802, 0.5719, 0.2535, -0.7699, 0.587, 0.2502, -0.8232, 0.5677, 0.0, -0.804, 0.5659, -0.1826, -0.4822, 0.5719, 0.6637, -0.4758, 0.587, 0.6549, -0.7699, 0.587, 0.2502, -0.7802, 0.5719, 0.2535, 2.511e-07, 0.5719, 0.8204, 3.779e-07, 0.587, 0.8096, -0.4758, 0.587, 0.6549, -0.4822, 0.5719, 0.6637, 0.4822, 0.5719, 0.6637, 0.4758, 0.587, 0.6549, 3.779e-07, 0.587, 0.8096, 2.511e-07, 0.5719, 0.8204, 0.6743, 0.5526, 0.4899, 0.666, 0.5677, 0.4839, 0.4758, 0.587, 0.6549, 0.4822, 0.5719, 0.6637, -0.9173, 0.264, -0.2981, -0.8693, 0.4057, -0.2824, -0.7453, 0.3889, -0.5415, -0.7829, 0.2519, -0.5688, -0.9173, 0.264, 0.2981, -0.8693, 0.4057, 0.2824, -0.8693, 0.4057, -0.2824, -0.9173, 0.264, -0.2981, -0.5669, 0.264, 0.7803, -0.5372, 0.4057, 0.7395, -0.8693, 0.4057, 0.2824, -0.9173, 0.264, 0.2981, -1.992e-07, 0.264, 0.9645, -5.678e-08, 0.4057, 0.914, -0.5372, 0.4057, 0.7395, -0.5669, 0.264, 0.7803, 0.5669, 0.264, 0.7803, 0.5372, 0.4057, 0.7395, -5.678e-08, 0.4057, 0.914, -1.992e-07, 0.264, 0.9645, 0.7829, 0.2519, 0.5688, 0.7453, 0.3889, 0.5415, 0.5372, 0.4057, 0.7395, 0.5669, 0.264, 0.7803, 0.7453, 0.3889, 0.5415, 0.6743, 0.5526, 0.4899, 0.4822, 0.5719, 0.6637, 0.5372, 0.4057, 0.7395, 0.5372, 0.4057, 0.7395, 0.4822, 0.5719, 0.6637, 2.511e-07, 0.5719, 0.8204, -5.678e-08, 0.4057, 0.914, -5.678e-08, 0.4057, 0.914, 2.511e-07, 0.5719, 0.8204, -0.4822, 0.5719, 0.6637, -0.5372, 0.4057, 0.7395, -0.5372, 0.4057, 0.7395, -0.4822, 0.5719, 0.6637, -0.7802, 0.5719, 0.2535, -0.8693, 0.4057, 0.2824, -0.8693, 0.4057, 0.2824, -0.7802, 0.5719, 0.2535, -0.804, 0.5659, -0.1826, -0.8693, 0.4057, -0.2824, -0.8693, 0.4057, -0.2824, -0.804, 0.5659, -0.1826, -0.6807, 0.5404, -0.4946, -0.7453, 0.3889, -0.5415])] * 3)])
me_bottle_beer_data_003 = bpy.data.meshes.new('Bottle_Beer.data.003')
me_bottle_beer_data_003.from_pydata([(-5.848e-10, 1.49e-08, -0.02252), (0.01324, 0.0, -0.01822), (-0.02142, 0.0, -0.00696), (-0.01324, 0.0, -0.01822), (-5.96e-10, 0.007818, -0.03056), (0.01796, 0.007818, -0.02472), (0.02906, 0.007818, -0.009442), (-0.02906, 0.007818, 0.009442), (-0.02906, 0.007818, -0.009442), (-0.01796, 0.007818, -0.02472), (0.01694, 0.003376, -0.02331), (0.02741, 0.003376, -0.008905), (-0.02741, 0.003376, 0.008905), (-0.02741, 0.003376, -0.008905), (-0.01694, 0.003376, -0.02331), (-5.89e-10, 0.003376, -0.02882), (-5.96e-10, 0.1253, -0.03056), (0.01796, 0.1253, -0.02472), (0.02906, 0.1253, -0.009442), (-0.02906, 0.1253, -0.009442), (-0.01796, 0.1253, -0.02472), (0.01673, 0.1329, -0.02303), (-0.01673, 0.1329, -0.02303), (-5.897e-10, 0.1329, -0.02846), (-4.192e-10, 0.14, -0.02365), (0.0139, 0.14, -0.01914)], [], [(14, 9, 4, 15), (13, 8, 9, 14), (12, 7, 8, 13), (10, 5, 6, 11), (15, 4, 5, 10), (23, 24, 25, 21), (0, 15, 10, 1), (2, 13, 14, 3), (9, 20, 16, 4), (8, 19, 20, 9), (5, 17, 18, 6), (4, 16, 17, 5), (20, 22, 23, 16), (16, 23, 21, 17), (3, 14, 15, 0)])
me_bottle_beer_data_003.polygons.foreach_set('use_smooth', [True] * 15)
_uv = me_bottle_beer_data_003.uv_layers.new(name='UVMap')
_uv.uv.foreach_set('vector', [0.1, 0.5074, 0.1, 0.5171, -7.451e-08, 0.5171, -7.474e-08, 0.5074, 0.2, 0.5074, 0.2, 0.5171, 0.1, 0.5171, 0.1, 0.5074, 0.3, 0.5074, 0.3, 0.5171, 0.2, 0.5171, 0.2, 0.5074, 0.9, 0.5074, 0.9, 0.5171, 0.8, 0.5171, 0.8, 0.5074, 1.0, 0.5074, 1.0, 0.5171, 0.9, 0.5171, 0.9, 0.5074, 1.0, 0.79, 1.0, 0.8055, 0.9, 0.8055, 0.9, 0.79, 1.0, 0.5, 1.0, 0.5074, 0.9, 0.5074, 0.9, 0.5, 0.2, 0.5, 0.2, 0.5074, 0.1, 0.5074, 0.1, 0.5, 0.1, 0.5171, 0.1, 0.7733, -7.451e-08, 0.7733, -7.451e-08, 0.5171, 0.2, 0.5171, 0.2, 0.7733, 0.1, 0.7733, 0.1, 0.5171, 0.9, 0.5171, 0.9, 0.7733, 0.8, 0.7733, 0.8, 0.5171, 1.0, 0.5171, 1.0, 0.7733, 0.9, 0.7733, 0.9, 0.5171, 0.1, 0.7733, 0.1, 0.79, -7.452e-08, 0.79, -7.451e-08, 0.7733, 1.0, 0.7733, 1.0, 0.79, 0.9, 0.79, 0.9, 0.7733, 0.1, 0.5, 0.1, 0.5074, -7.474e-08, 0.5074, -7.451e-08, 0.5])
me_bottle_beer_data_003.update()
me_bottle_beer_data_003.normals_split_custom_set([tuple(v) for v in zip(*[iter([-0.4557, -0.6316, -0.6272, -0.5783, -0.1792, -0.7959, 2.257e-07, -0.1792, -0.9838, 2.222e-07, -0.6316, -0.7753, -0.7865, -0.5377, -0.3038, -0.8816, -0.2397, -0.4067, -0.5783, -0.1792, -0.7959, -0.4557, -0.6316, -0.6272, -0.9371, -0.3489, 0.0, -0.9371, -0.3489, 0.0, -0.8816, -0.2397, -0.4067, -0.7865, -0.5377, -0.3038, 0.4577, -0.5377, -0.7081, 0.5783, -0.1792, -0.7959, 0.7971, -0.1707, -0.5792, 0.7582, -0.3489, -0.5508, 2.222e-07, -0.6316, -0.7753, 2.257e-07, -0.1792, -0.9838, 0.5783, -0.1792, -0.7959, 0.4577, -0.5377, -0.7081, 0.08132, 0.3554, -0.9312, 0.26, 0.5404, -0.8002, 0.26, 0.5404, -0.8002, 0.2847, 0.3889, -0.8762, 1.143e-07, -0.8813, -0.4726, 2.222e-07, -0.6316, -0.7753, 0.4577, -0.5377, -0.7081, 0.1518, -0.8711, -0.4671, -0.3974, -0.8711, -0.2887, -0.7865, -0.5377, -0.3038, -0.4557, -0.6316, -0.6272, -0.2778, -0.8813, -0.3824, -0.5783, -0.1792, -0.7959, -0.5007, 0.08531, -0.8614, 2.012e-07, 0.1299, -0.9915, 2.257e-07, -0.1792, -0.9838, -0.8816, -0.2397, -0.4067, -0.809, 0.0, -0.5878, -0.5007, 0.08531, -0.8614, -0.5783, -0.1792, -0.7959, 0.5783, -0.1792, -0.7959, 0.5007, 0.08531, -0.8614, 0.809, -4.146e-08, -0.5878, 0.7971, -0.1707, -0.5792, 2.257e-07, -0.1792, -0.9838, 2.012e-07, 0.1299, -0.9915, 0.5007, 0.08531, -0.8614, 0.5783, -0.1792, -0.7959, -0.5007, 0.08531, -0.8614, -0.2991, 0.2519, -0.9204, 0.08132, 0.3554, -0.9312, 2.012e-07, 0.1299, -0.9915, 2.012e-07, 0.1299, -0.9915, 0.08132, 0.3554, -0.9312, 0.2847, 0.3889, -0.8762, 0.5007, 0.08531, -0.8614, -0.2778, -0.8813, -0.3824, -0.4557, -0.6316, -0.6272, 2.222e-07, -0.6316, -0.7753, 1.143e-07, -0.8813, -0.4726])] * 3)])

# ---- objects
ob_light = bpy.data.objects.new('Light', light_light)
ob_camera = bpy.data.objects.new('Camera', cam_camera)
ob_bottle_beer = bpy.data.objects.new('Bottle_Beer', me_bottle_beer_data)
ob_bottle_beer_001 = bpy.data.objects.new('Bottle_Beer.001', me_bottle_beer_data_001)
ob_bottle_beer_002 = bpy.data.objects.new('Bottle_Beer.002', me_bottle_beer_data_002)
ob_bottle_beer_003 = bpy.data.objects.new('Bottle_Beer.003', me_bottle_beer_data_003)

# ---- transforms, parenting, visibility, modifiers, constraints
ob_light.location = (4.076, 1.005, 5.904)
ob_light.rotation_euler = (0.6503, 0.05522, 1.866)
ob_light.lock_rotations_4d = False
ob_light.empty_display_type = 'ARROWS'
ob_light.color = (0.0, 0.0, 0.0, 0.0)
ob_light.lineart.crease_threshold = 0.0
ob_camera.location = (7.359, -6.926, 4.958)
ob_camera.rotation_euler = (1.109, 0.0, 0.8149)
ob_camera.lock_rotations_4d = False
ob_camera.empty_display_type = 'ARROWS'
ob_camera.color = (0.0, 0.0, 0.0, 0.0)
ob_camera.display_type = 'WIRE'
ob_camera.lineart.crease_threshold = 0.0
ob_bottle_beer.location = (0.0, 0.0, 0.0)
ob_bottle_beer.rotation_euler = (1.571, -0.0, 0.0)
ob_bottle_beer.scale = (100.0, 100.0, 100.0)
ob_bottle_beer.color = (0.8, 0.8, 0.8, 1.0)
ob_bottle_beer_001.location = (0.0, 0.0, 0.0)
ob_bottle_beer_001.rotation_euler = (1.571, -0.0, 0.0)
ob_bottle_beer_001.scale = (100.0, 100.0, 100.0)
ob_bottle_beer_001.color = (0.8, 0.8, 0.8, 1.0)
ob_bottle_beer_002.location = (0.0, 0.0, 0.0)
ob_bottle_beer_002.rotation_euler = (1.571, -0.0, 0.0)
ob_bottle_beer_002.scale = (100.0, 100.0, 100.0)
ob_bottle_beer_002.color = (0.8, 0.8, 0.8, 1.0)
ob_bottle_beer_003.location = (0.0, 0.0, 0.0)
ob_bottle_beer_003.rotation_euler = (1.571, -0.0, 0.0)
ob_bottle_beer_003.scale = (100.0, 100.0, 100.0)
ob_bottle_beer_003.color = (0.8, 0.8, 0.8, 1.0)

# ---- collection membership
col_collection.objects.link(ob_light)
col_collection.objects.link(ob_camera)
col_collection.objects.link(ob_bottle_beer)
col_collection.objects.link(ob_bottle_beer_001)
col_collection.objects.link(ob_bottle_beer_002)
col_collection.objects.link(ob_bottle_beer_003)

# ---- scene / render settings (as saved in the file)
scene.camera = ob_camera
scene.frame_start = 1; scene.frame_end = 250; scene.frame_set(1)
scene.render.engine = 'BLENDER_EEVEE_NEXT'
scene.render.fps = 30
scene.cycles.sampling_pattern = 'TABULATED_SOBOL'
scene.cycles.use_light_tree = False
scene.view_settings.view_transform = 'Filmic'
bpy.context.view_layer.update()
